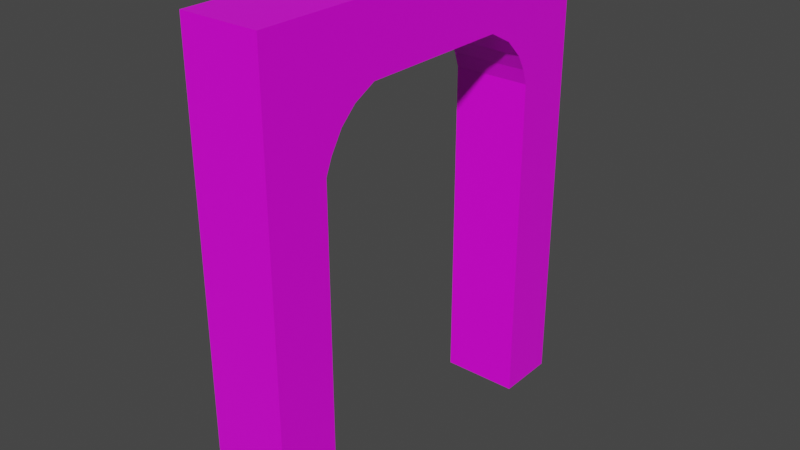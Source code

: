 # Source: archway_2.blend  (saved by Blender 2.80.75; exported with 4.5.12 LTS)
import bpy
from mathutils import Matrix  # noqa: F401  (used for matrix-valued properties, if any)

bpy.ops.wm.read_factory_settings(use_empty=True)
scene = bpy.context.scene
scene.name = 'Scene'

# ---- collections
col_collection = bpy.data.collections.new('Collection'); scene.collection.children.link(col_collection)

# ---- images (referenced by path relative to the original .blend; pixels are not part of the script)
import os
ASSET_DIR = os.environ.get("B2B_ASSET_DIR", "")  # directory of the original .blend (textures are referenced by path, not embedded)
HERE = os.path.dirname(os.path.abspath(__file__))  # packed textures are extracted next to this script under _unpacked/

def load_image(name, relpath, width, height, colorspace="sRGB"):
    """Load a texture the original file referenced (path relative to the .blend, or extracted next to this script)."""
    p = next((c for c in (os.path.join(HERE, relpath), os.path.join(ASSET_DIR, relpath)) if relpath and os.path.exists(c)), "")
    if p:
        img = bpy.data.images.load(p, check_existing=True)
        img.name = name
    else:  # same state as the original file: an image datablock whose file is absent (Cycles renders it pink)
        img = bpy.data.images.new(name, width, height)
        img.source = "FILE"
        img.filepath = "//" + (relpath or name)
    img.colorspace_settings.name = colorspace
    return img
img_dark_stone_2_jpg = load_image('dark_stone_2.jpg', 'dark_stone_2.jpg', 1024, 1024, 'sRGB')

# ---- materials (node trees are filled in below, after node groups)
mat_stone = bpy.data.materials.new('Stone')
mat_stone.alpha_threshold = 0.0
mat_stone.use_transparent_shadow = False
mat_stone.line_color = (0.0, 0.0, 0.0, 1.0)

# ---- material node trees
mat_stone.use_nodes = True; mat_stone.node_tree.nodes.clear()
_N = mat_stone.node_tree.nodes; _L = mat_stone.node_tree.links
n0 = _N.new('ShaderNodeOutputMaterial'); n0.name = 'Material Output'; n0.location = (300, 300)
n1 = _N.new('ShaderNodeBsdfPrincipled'); n1.name = 'Principled BSDF'; n1.location = (10, 300)
n1.distribution = 'GGX'
n1.subsurface_method = 'BURLEY'
n1.inputs[2].default_value = 0.4
n1.inputs[3].default_value = 1.45
n1.inputs[27].default_value = (0.0, 0.0, 0.0, 1.0)
n1.inputs[28].default_value = 1.0
n2 = _N.new('ShaderNodeTexImage'); n2.name = 'Image Texture'; n2.location = (-280, 270)
n2.image = img_dark_stone_2_jpg
_L.new(n1.outputs[0], n0.inputs[0])
_L.new(n2.outputs[0], n1.inputs[0])
n0.is_active_output = True

# ---- world
world_world = bpy.data.worlds.new('World'); scene.world = world_world
world_world.use_nodes = True; world_world.node_tree.nodes.clear()
_N = world_world.node_tree.nodes; _L = world_world.node_tree.links
n0 = _N.new('ShaderNodeOutputWorld'); n0.name = 'World Output'; n0.location = (300, 300)
n1 = _N.new('ShaderNodeBackground'); n1.name = 'Background'; n1.location = (10, 300)
n1.inputs[0].default_value = (0.05088, 0.05088, 0.05088, 1.0)
_L.new(n1.outputs[0], n0.inputs[0])
n0.is_active_output = True
world_world.color = (0.05088, 0.05088, 0.05088)
world_world.use_sun_shadow = False
world_world.sun_shadow_jitter_overblur = 0.0

# ---- meshes
me_cube = bpy.data.meshes.new('Cube')
me_cube.from_pydata([(1.0, 1.0, 1.0), (1.0, 1.0, -1.0), (1.0, -1.0, 1.0), (1.0, -1.0, -1.0), (-1.0, 1.0, 1.0), (-1.0, 1.0, -1.0), (-1.0, -1.0, 1.0), (-1.0, -1.0, -1.0), (-1.0, 0.6834, -1.0), (-1.0, -0.6834, -1.0), (1.0, 0.6834, 1.0), (1.0, -0.6834, 1.0), (-1.0, -0.6834, 1.0), (-1.0, 0.6834, 1.0), (1.0, -0.6834, -1.0), (1.0, 0.6834, -1.0), (1.0, 1.0, 0.7105), (-1.0, -1.0, 0.7105), (1.0, -1.0, 0.7105), (-1.0, 1.0, 0.7105), (1.0, 0.6834, 0.7105), (1.0, -0.6834, 0.7105), (-1.0, -0.6834, 0.7105), (-1.0, 0.6834, 0.7105), (1.0, 0.3971, 1.0), (1.0, -0.3971, 1.0), (-1.0, -0.3971, 1.0), (-1.0, 0.3971, 1.0), (-1.0, -0.3971, 0.7105), (-1.0, 0.3971, 0.7105), (1.0, 0.3971, 0.7105), (1.0, -0.3971, 0.7105), (1.0, -1.0, 0.4489), (1.0, -0.6834, 0.4489), (-1.0, -0.6834, 0.4489), (-1.0, -1.0, 0.4489), (1.0, 1.0, 0.4488), (-1.0, 1.0, 0.4488), (1.0, 0.6834, 0.4488), (-1.0, 0.6834, 0.4488), (1.0, -0.5104, 0.6617), (1.0, -0.5901, 0.5984), (1.0, -0.6516, 0.5143), (-1.0, -0.5104, 0.6617), (-1.0, -0.5901, 0.5984), (-1.0, -0.6516, 0.5143), (1.0, 0.5241, 0.6542), (1.0, 0.6135, 0.5797), (1.0, 0.6571, 0.5142), (-1.0, 0.5241, 0.6542), (-1.0, 0.6135, 0.5797), (-1.0, 0.6571, 0.5142)], [], [(9, 14, 3, 7), (33, 21, 18, 32, 3, 14), (5, 1, 15, 8), (34, 33, 14, 9), (39, 23, 19, 37, 5, 8), (19, 4, 0, 16, 36, 1, 5, 37), (28, 31, 21, 22), (12, 6, 2, 11, 25, 24, 10, 0, 4, 13, 27, 26), (39, 8, 15, 38), (13, 4, 19, 23, 29, 28, 22, 17, 6, 12, 26, 27), (36, 16, 20, 38, 15, 1), (35, 17, 22, 34, 9, 7), (23, 20, 30, 29), (29, 30, 31, 28), (22, 21, 33, 34), (18, 2, 6, 17, 35, 7, 3, 32), (23, 39, 38, 20), (42, 33, 34, 45), (48, 51, 39, 38), (31, 40, 43, 28), (40, 41, 44, 43), (41, 42, 45, 44), (30, 29, 49, 46), (46, 49, 50, 47), (47, 50, 51, 48), (40, 31, 21, 33, 42, 41), (34, 22, 28, 43, 44, 45), (49, 29, 23, 39, 51, 50), (38, 20, 30, 46, 47, 48), (11, 2, 18, 21, 31, 30, 20, 16, 0, 10, 24, 25)])
_uv = me_cube.uv_layers.new(name='UVMap')
_uv.uv.foreach_set('vector', [0.375, 0.9167, 0.625, 0.9167, 0.625, 1.0, 0.375, 1.0, 0.1041, 0.847, 0.1041, 1.0, 3.227e-05, 1.0, 3.229e-05, 0.847, 3.227e-05, 3.227e-05, 0.1041, 3.227e-05, 0.375, 0.75, 0.625, 0.75, 0.625, 0.8333, 0.375, 0.8333, 0.3008, 8.81e-05, 0.4757, 8.821e-05, 0.4757, 0.9999, 0.3008, 0.9999, 0.3019, 0.153, 0.3019, 3.228e-05, 0.4429, 3.231e-05, 0.4429, 0.153, 0.4429, 1.0, 0.3019, 1.0, 0.1215, 0.1448, 0.1215, 7.576e-05, 0.4411, 7.498e-05, 0.4411, 0.1448, 0.4411, 0.2756, 0.4411, 0.9999, 0.1215, 0.9999, 0.1215, 0.2756, 0.5888, 0.6111, 0.3388, 0.6389, 0.3388, 0.6667, 0.5888, 0.5833, 0.08985, 0.6527, 0.0008175, 0.6541, -0.0006462, 0.3546, 0.08839, 0.3533, 0.1689, 0.352, 0.3922, 0.3486, 0.4727, 0.3473, 0.5617, 0.3459, 0.5632, 0.6454, 0.4742, 0.6467, 0.3937, 0.648, 0.1704, 0.6514, 0.3049, 0.9945, 0.3126, 0.01565, 0.6651, 0.005511, 0.6574, 0.9843, 0.7522, 0.3124, 0.8685, 0.3089, 0.8694, 0.6689, 0.7531, 0.6724, 0.648, 0.6756, 0.3563, 0.6844, 0.2512, 0.6876, 0.1349, 0.6911, 0.1339, 0.3311, 0.2502, 0.3276, 0.3554, 0.3244, 0.647, 0.3156, 3.229e-05, 0.153, 3.229e-05, 3.227e-05, 0.1041, 3.227e-05, 0.1041, 0.153, 0.1041, 1.0, 3.227e-05, 1.0, 0.4642, 0.847, 0.4642, 1.0, 0.2806, 1.0, 0.2806, 0.847, 0.2806, 3.228e-05, 0.4642, 3.228e-05, 0.5888, 0.6667, 0.3388, 0.5833, 0.3388, 0.6111, 0.5888, 0.6389, 0.5718, 0.3488, 0.5718, 0.6512, 0.3485, 0.6512, 0.3485, 0.3488, 0.5888, 0.5833, 0.3388, 0.6667, 0.3826, 0.7049, 0.5561, 0.5833, 0.4278, 0.8552, 0.4278, 0.9999, 0.1347, 0.9999, 0.1347, 0.8552, 0.1347, 0.7244, 0.1347, 7.504e-05, 0.4278, 7.498e-05, 0.4278, 0.7244, 0.5888, 0.6667, 0.5561, 0.6667, 0.3826, 0.6216, 0.3388, 0.5833, 0.4371, 0.3847, 0.4371, 0.3126, 0.5629, 0.3126, 0.5629, 0.3847, 0.3883, 0.6552, 0.6192, 0.6611, 0.6192, 0.7457, 0.3883, 0.7398, 0.4371, 0.7116, 0.4371, 0.5891, 0.5629, 0.5891, 0.5629, 0.7116, 0.4371, 0.5891, 0.4371, 0.4882, 0.5629, 0.4882, 0.5629, 0.5891, 0.4371, 0.4882, 0.4371, 0.3847, 0.5629, 0.3847, 0.5629, 0.4882, 0.3884, 0.2543, 0.6193, 0.2602, 0.6193, 0.427, 0.3883, 0.4211, 0.3883, 0.4211, 0.6193, 0.427, 0.6192, 0.5667, 0.3883, 0.5608, 0.3883, 0.5608, 0.6192, 0.5667, 0.6192, 0.6611, 0.3883, 0.6552, 0.2438, 0.1868, 7.845e-05, 7.877e-05, 0.6156, 7.845e-05, 0.6156, 0.9999, 0.5473, 0.75, 0.415, 0.4285, 0.02931, 1.023, 0.02627, 0.3482, 0.4415, 0.3422, 0.2776, 0.4705, 0.1629, 0.6352, 0.07457, 0.8534, 0.02221, 0.491, -0.1617, 0.345, 0.2534, 0.347, 0.2524, 1.022, 0.2145, 0.8528, 0.1515, 0.6838, 0.02614, 1.02, 0.02727, 0.3459, 0.4424, 0.3481, 0.258, 0.4922, 0.1281, 0.6837, 0.06455, 0.852, 0.3115, 0.6627, 0.2224, 0.6634, 0.2275, 0.3408, 0.3166, 0.3401, 0.3971, 0.3395, 0.6206, 0.3379, 0.7012, 0.3373, 0.7903, 0.3366, 0.7853, 0.6592, 0.6962, 0.6599, 0.6156, 0.6605, 0.3921, 0.6621])
me_cube.materials.append(mat_stone)
me_cube.use_remesh_preserve_volume = False
me_cube.use_remesh_preserve_attributes = False
me_cube.use_mirror_vertex_groups = False
me_cube.update()

# ---- objects
ob_arch = bpy.data.objects.new('Arch', me_cube)

# ---- transforms, parenting, visibility, modifiers, constraints
ob_arch.location = (0.0, 0.0, 0.0)
ob_arch.scale = (0.2, 1.0, 1.2)
ob_arch.lock_rotations_4d = False
ob_arch.empty_display_type = 'ARROWS'
ob_arch.lineart.crease_threshold = 0.0

# ---- collection membership
col_collection.objects.link(ob_arch)

# ---- scene / render settings (as saved in the file)
scene.frame_start = 1; scene.frame_end = 250; scene.frame_set(1)
scene.render.engine = 'BLENDER_EEVEE_NEXT'
scene.cycles.use_denoising = False
scene.cycles.samples = 128
scene.cycles.sampling_pattern = 'TABULATED_SOBOL'
scene.cycles.use_adaptive_sampling = False
scene.cycles.use_light_tree = False
scene.view_settings.view_transform = 'Filmic'
bpy.context.view_layer.update()

# ---- added for rendering (the .blend has no active camera and no usable light): camera, sun
cam_auto = bpy.data.cameras.new('AutoCamera')
cam_auto.lens = 50.0
cam_auto.sensor_width = 36.0
cam_auto.clip_end = 1000.0
ob_auto_camera = bpy.data.objects.new('AutoCamera', cam_auto)
scene.collection.objects.link(ob_auto_camera)
ob_auto_camera.location = (2.91409, -3.49691, 2.33127)
ob_auto_camera.rotation_euler = (1.09748, -7.21219e-08, 0.694738)
scene.camera = ob_auto_camera
light_auto_sun = bpy.data.lights.new('AutoSun', 'SUN')
light_auto_sun.energy = 3.0
light_auto_sun.angle = 0.0523599
ob_auto_sun = bpy.data.objects.new('AutoSun', light_auto_sun)
scene.collection.objects.link(ob_auto_sun)
ob_auto_sun.rotation_euler = (0.872665, 0.174533, 0.523599)
bpy.context.view_layer.update()
